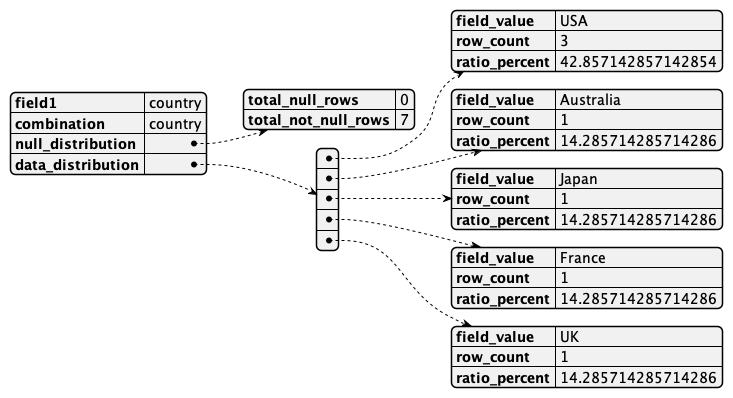

The diagram above was rendered by PlantUML. Its source (embedded in the PNG):
@startjson
{
    "field1": "country",
    "combination": "country",
    "null_distribution": {
        "total_null_rows": 0,
        "total_not_null_rows": 7
    },
    "data_distribution": [
        {
            "field_value": "USA",
            "row_count": 3,
            "ratio_percent": 42.857142857142854
        },
        {
            "field_value": "Australia",
            "row_count": 1,
            "ratio_percent": 14.285714285714286
        },
        {
            "field_value": "Japan",
            "row_count": 1,
            "ratio_percent": 14.285714285714286
        },
        {
            "field_value": "France",
            "row_count": 1,
            "ratio_percent": 14.285714285714286
        },
        {
            "field_value": "UK",
            "row_count": 1,
            "ratio_percent": 14.285714285714286
        }
    ]
}
@endjson